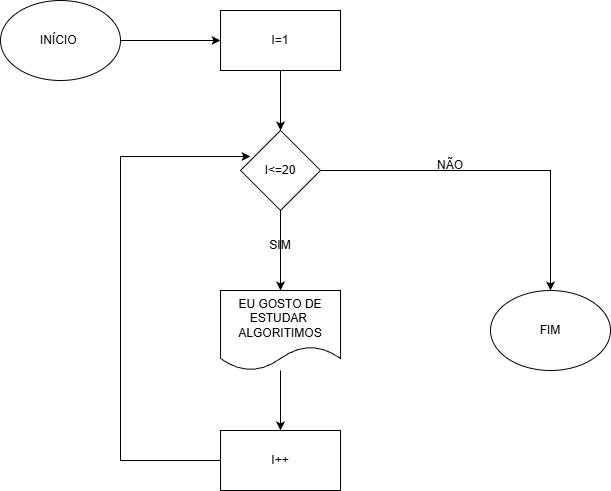

The diagram above was exported from draw.io. Its source (the exported page's mxGraphModel, read from the mxfile embedded in the PNG):
<mxGraphModel dx="1426" dy="841" grid="1" gridSize="10" guides="1" tooltips="1" connect="1" arrows="1" fold="1" page="1" pageScale="1" pageWidth="827" pageHeight="1169" math="0" shadow="0">
  <root>
    <mxCell id="0" />
    <mxCell id="1" parent="0" />
    <mxCell id="_U9vGQCZxFCnW55GUwdb-10" edge="1" parent="1" source="_U9vGQCZxFCnW55GUwdb-1" style="edgeStyle=orthogonalEdgeStyle;rounded=0;orthogonalLoop=1;jettySize=auto;html=1;" target="_U9vGQCZxFCnW55GUwdb-2">
      <mxGeometry relative="1" as="geometry" />
    </mxCell>
    <mxCell id="_U9vGQCZxFCnW55GUwdb-1" parent="1" style="ellipse;whiteSpace=wrap;html=1;" value="INÍCIO&amp;nbsp;" vertex="1">
      <mxGeometry height="80" width="120" x="30" y="60" as="geometry" />
    </mxCell>
    <mxCell id="_U9vGQCZxFCnW55GUwdb-9" edge="1" parent="1" source="_U9vGQCZxFCnW55GUwdb-2" style="edgeStyle=orthogonalEdgeStyle;rounded=0;orthogonalLoop=1;jettySize=auto;html=1;" target="_U9vGQCZxFCnW55GUwdb-3">
      <mxGeometry relative="1" as="geometry" />
    </mxCell>
    <mxCell id="_U9vGQCZxFCnW55GUwdb-2" parent="1" style="rounded=0;whiteSpace=wrap;html=1;" value="I=1" vertex="1">
      <mxGeometry height="60" width="120" x="250" y="70" as="geometry" />
    </mxCell>
    <mxCell id="_U9vGQCZxFCnW55GUwdb-8" edge="1" parent="1" source="_U9vGQCZxFCnW55GUwdb-3" style="edgeStyle=orthogonalEdgeStyle;rounded=0;orthogonalLoop=1;jettySize=auto;html=1;" target="_U9vGQCZxFCnW55GUwdb-4">
      <mxGeometry relative="1" as="geometry" />
    </mxCell>
    <mxCell id="_U9vGQCZxFCnW55GUwdb-17" edge="1" parent="1" source="_U9vGQCZxFCnW55GUwdb-3" style="edgeStyle=orthogonalEdgeStyle;rounded=0;orthogonalLoop=1;jettySize=auto;html=1;" target="_U9vGQCZxFCnW55GUwdb-5">
      <mxGeometry relative="1" as="geometry" />
    </mxCell>
    <mxCell id="_U9vGQCZxFCnW55GUwdb-3" parent="1" style="rhombus;whiteSpace=wrap;html=1;" value="I&amp;lt;=20" vertex="1">
      <mxGeometry height="80" width="80" x="270" y="190" as="geometry" />
    </mxCell>
    <mxCell id="_U9vGQCZxFCnW55GUwdb-12" edge="1" parent="1" source="_U9vGQCZxFCnW55GUwdb-4" style="edgeStyle=orthogonalEdgeStyle;rounded=0;orthogonalLoop=1;jettySize=auto;html=1;" target="_U9vGQCZxFCnW55GUwdb-6">
      <mxGeometry relative="1" as="geometry" />
    </mxCell>
    <mxCell id="_U9vGQCZxFCnW55GUwdb-4" parent="1" style="shape=document;whiteSpace=wrap;html=1;boundedLbl=1;" value="EU GOSTO DE ESTUDAR&amp;nbsp;&lt;div&gt;ALGORITIMOS&lt;/div&gt;" vertex="1">
      <mxGeometry height="80" width="120" x="250" y="350" as="geometry" />
    </mxCell>
    <mxCell id="_U9vGQCZxFCnW55GUwdb-5" parent="1" style="ellipse;whiteSpace=wrap;html=1;" value="FIM" vertex="1">
      <mxGeometry height="80" width="120" x="520" y="350" as="geometry" />
    </mxCell>
    <mxCell id="_U9vGQCZxFCnW55GUwdb-6" parent="1" style="rounded=0;whiteSpace=wrap;html=1;" value="I++" vertex="1">
      <mxGeometry height="60" width="120" x="250" y="490" as="geometry" />
    </mxCell>
    <mxCell id="_U9vGQCZxFCnW55GUwdb-15" edge="1" parent="1" source="_U9vGQCZxFCnW55GUwdb-6" style="edgeStyle=orthogonalEdgeStyle;rounded=0;orthogonalLoop=1;jettySize=auto;html=1;entryX=0.125;entryY=0.325;entryDx=0;entryDy=0;entryPerimeter=0;" target="_U9vGQCZxFCnW55GUwdb-3">
      <mxGeometry relative="1" as="geometry">
        <Array as="points">
          <mxPoint x="150" y="520" />
          <mxPoint x="150" y="216" />
        </Array>
      </mxGeometry>
    </mxCell>
    <mxCell id="_U9vGQCZxFCnW55GUwdb-18" parent="1" style="text;html=1;whiteSpace=wrap;strokeColor=none;fillColor=none;align=center;verticalAlign=middle;rounded=0;" value="NÃO" vertex="1">
      <mxGeometry height="30" width="60" x="450" y="210" as="geometry" />
    </mxCell>
    <mxCell id="_U9vGQCZxFCnW55GUwdb-19" parent="1" style="text;html=1;whiteSpace=wrap;strokeColor=none;fillColor=none;align=center;verticalAlign=middle;rounded=0;" value="SIM" vertex="1">
      <mxGeometry height="30" width="60" x="280" y="290" as="geometry" />
    </mxCell>
  </root>
</mxGraphModel>